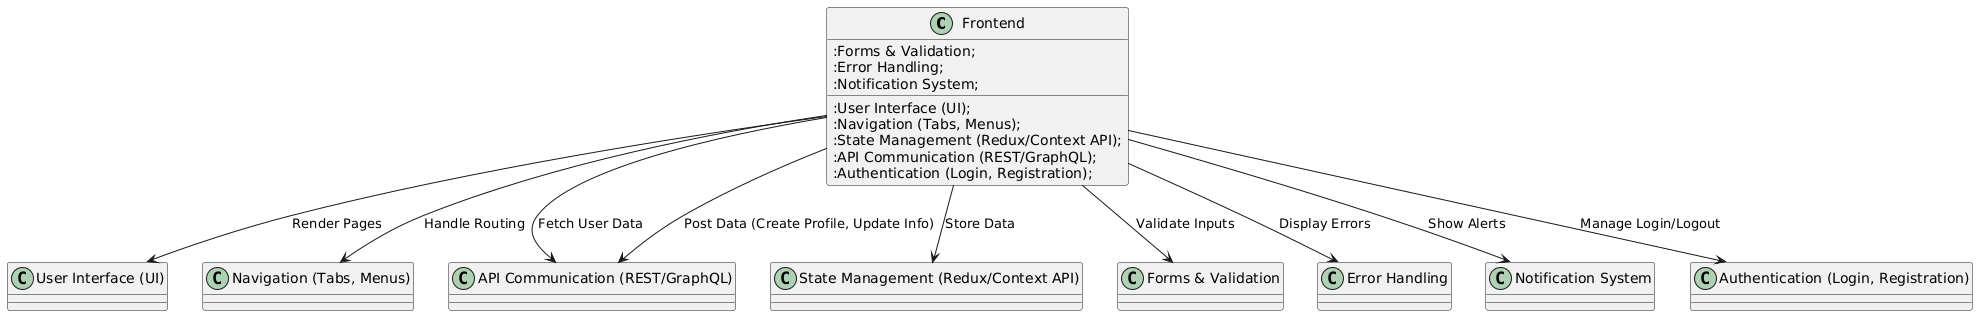

The diagram above was rendered by PlantUML. Its source (embedded in the PNG):
@startuml
!define RECTANGLE class
!define INTERFACE interface

' Frontend components with more details
RECTANGLE Frontend {
    :User Interface (UI);
    :Navigation (Tabs, Menus);
    :State Management (Redux/Context API);
    :API Communication (REST/GraphQL);
    :Forms & Validation;
    :Error Handling;
    :Notification System;
    :Authentication (Login, Registration);
}

' Interactions between components
Frontend --> "User Interface (UI)" : Render Pages
Frontend --> "Navigation (Tabs, Menus)" : Handle Routing
Frontend --> "API Communication (REST/GraphQL)" : Fetch User Data
Frontend --> "API Communication (REST/GraphQL)" : Post Data (Create Profile, Update Info)
Frontend --> "State Management (Redux/Context API)" : Store Data
Frontend --> "Forms & Validation" : Validate Inputs
Frontend --> "Error Handling" : Display Errors
Frontend --> "Notification System" : Show Alerts
Frontend --> "Authentication (Login, Registration)" : Manage Login/Logout
@enduml